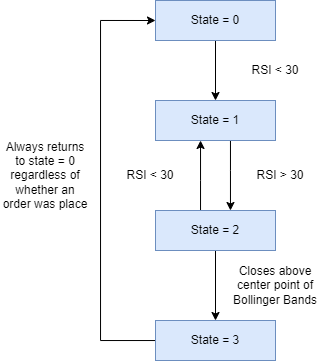

The diagram above was exported from draw.io. Its source (the exported page's mxGraphModel, read from the mxfile embedded in the PNG):
<mxGraphModel dx="989" dy="527" grid="0" gridSize="10" guides="1" tooltips="1" connect="1" arrows="1" fold="1" page="1" pageScale="1" pageWidth="850" pageHeight="1100" math="0" shadow="0">
  <root>
    <mxCell id="0" />
    <mxCell id="1" parent="0" />
    <mxCell id="lIPHrfRDGZxDHjBoUFCt-6" value="" style="edgeStyle=orthogonalEdgeStyle;rounded=0;orthogonalLoop=1;jettySize=auto;html=1;" edge="1" parent="1" source="lIPHrfRDGZxDHjBoUFCt-1" target="lIPHrfRDGZxDHjBoUFCt-5">
      <mxGeometry relative="1" as="geometry" />
    </mxCell>
    <mxCell id="lIPHrfRDGZxDHjBoUFCt-1" value="State = 0" style="rounded=0;whiteSpace=wrap;html=1;" vertex="1" parent="1">
      <mxGeometry x="365" y="480" width="120" height="40" as="geometry" />
    </mxCell>
    <mxCell id="lIPHrfRDGZxDHjBoUFCt-18" value="" style="edgeStyle=orthogonalEdgeStyle;rounded=0;orthogonalLoop=1;jettySize=auto;html=1;" edge="1" parent="1" source="lIPHrfRDGZxDHjBoUFCt-5" target="lIPHrfRDGZxDHjBoUFCt-8">
      <mxGeometry relative="1" as="geometry">
        <Array as="points">
          <mxPoint x="440" y="650" />
          <mxPoint x="440" y="650" />
        </Array>
      </mxGeometry>
    </mxCell>
    <mxCell id="lIPHrfRDGZxDHjBoUFCt-5" value="State = 1" style="whiteSpace=wrap;html=1;rounded=0;" vertex="1" parent="1">
      <mxGeometry x="365" y="580" width="120" height="40" as="geometry" />
    </mxCell>
    <mxCell id="lIPHrfRDGZxDHjBoUFCt-7" value="RSI &amp;lt; 30" style="text;html=1;strokeColor=none;fillColor=none;align=center;verticalAlign=middle;whiteSpace=wrap;rounded=0;" vertex="1" parent="1">
      <mxGeometry x="455" y="535" width="60" height="30" as="geometry" />
    </mxCell>
    <mxCell id="lIPHrfRDGZxDHjBoUFCt-12" value="" style="edgeStyle=orthogonalEdgeStyle;rounded=0;orthogonalLoop=1;jettySize=auto;html=1;" edge="1" parent="1" source="lIPHrfRDGZxDHjBoUFCt-8" target="lIPHrfRDGZxDHjBoUFCt-11">
      <mxGeometry relative="1" as="geometry" />
    </mxCell>
    <mxCell id="lIPHrfRDGZxDHjBoUFCt-15" value="" style="edgeStyle=orthogonalEdgeStyle;rounded=0;orthogonalLoop=1;jettySize=auto;html=1;" edge="1" parent="1" source="lIPHrfRDGZxDHjBoUFCt-8" target="lIPHrfRDGZxDHjBoUFCt-5">
      <mxGeometry relative="1" as="geometry">
        <Array as="points">
          <mxPoint x="410" y="660" />
          <mxPoint x="410" y="660" />
        </Array>
      </mxGeometry>
    </mxCell>
    <mxCell id="lIPHrfRDGZxDHjBoUFCt-8" value="State = 2" style="whiteSpace=wrap;html=1;rounded=0;" vertex="1" parent="1">
      <mxGeometry x="365" y="690" width="120" height="40" as="geometry" />
    </mxCell>
    <mxCell id="lIPHrfRDGZxDHjBoUFCt-10" value="RSI &amp;gt; 30" style="text;html=1;strokeColor=none;fillColor=none;align=center;verticalAlign=middle;whiteSpace=wrap;rounded=0;" vertex="1" parent="1">
      <mxGeometry x="460" y="640" width="60" height="30" as="geometry" />
    </mxCell>
    <mxCell id="lIPHrfRDGZxDHjBoUFCt-20" style="edgeStyle=orthogonalEdgeStyle;rounded=0;orthogonalLoop=1;jettySize=auto;html=1;entryX=0;entryY=0.5;entryDx=0;entryDy=0;" edge="1" parent="1" source="lIPHrfRDGZxDHjBoUFCt-11" target="lIPHrfRDGZxDHjBoUFCt-1">
      <mxGeometry relative="1" as="geometry">
        <Array as="points">
          <mxPoint x="310" y="820" />
          <mxPoint x="310" y="500" />
        </Array>
      </mxGeometry>
    </mxCell>
    <mxCell id="lIPHrfRDGZxDHjBoUFCt-11" value="State = 3" style="whiteSpace=wrap;html=1;rounded=0;fillColor=#dae8fc;strokeColor=#6c8ebf;" vertex="1" parent="1">
      <mxGeometry x="365" y="800" width="120" height="40" as="geometry" />
    </mxCell>
    <mxCell id="lIPHrfRDGZxDHjBoUFCt-14" value="Closes above center point of Bollinger Bands" style="text;html=1;strokeColor=none;fillColor=none;align=center;verticalAlign=middle;whiteSpace=wrap;rounded=0;" vertex="1" parent="1">
      <mxGeometry x="440" y="750" width="90" height="30" as="geometry" />
    </mxCell>
    <mxCell id="lIPHrfRDGZxDHjBoUFCt-19" value="RSI &amp;lt; 30" style="text;html=1;strokeColor=none;fillColor=none;align=center;verticalAlign=middle;whiteSpace=wrap;rounded=0;" vertex="1" parent="1">
      <mxGeometry x="330" y="640" width="60" height="30" as="geometry" />
    </mxCell>
    <mxCell id="lIPHrfRDGZxDHjBoUFCt-21" value="Always returns to state = 0 regardless of whether an order was place" style="text;html=1;strokeColor=none;fillColor=none;align=center;verticalAlign=middle;whiteSpace=wrap;rounded=0;" vertex="1" parent="1">
      <mxGeometry x="210" y="580" width="90" height="150" as="geometry" />
    </mxCell>
    <mxCell id="lIPHrfRDGZxDHjBoUFCt-22" value="State = 0" style="rounded=0;whiteSpace=wrap;html=1;fillColor=#dae8fc;strokeColor=#6c8ebf;" vertex="1" parent="1">
      <mxGeometry x="365" y="480" width="120" height="40" as="geometry" />
    </mxCell>
    <mxCell id="lIPHrfRDGZxDHjBoUFCt-23" value="State = 1" style="whiteSpace=wrap;html=1;rounded=0;fillColor=#dae8fc;strokeColor=#6c8ebf;" vertex="1" parent="1">
      <mxGeometry x="365" y="580" width="120" height="40" as="geometry" />
    </mxCell>
    <mxCell id="lIPHrfRDGZxDHjBoUFCt-24" value="State = 2" style="whiteSpace=wrap;html=1;rounded=0;fillColor=#dae8fc;strokeColor=#6c8ebf;" vertex="1" parent="1">
      <mxGeometry x="365" y="690" width="120" height="40" as="geometry" />
    </mxCell>
  </root>
</mxGraphModel>